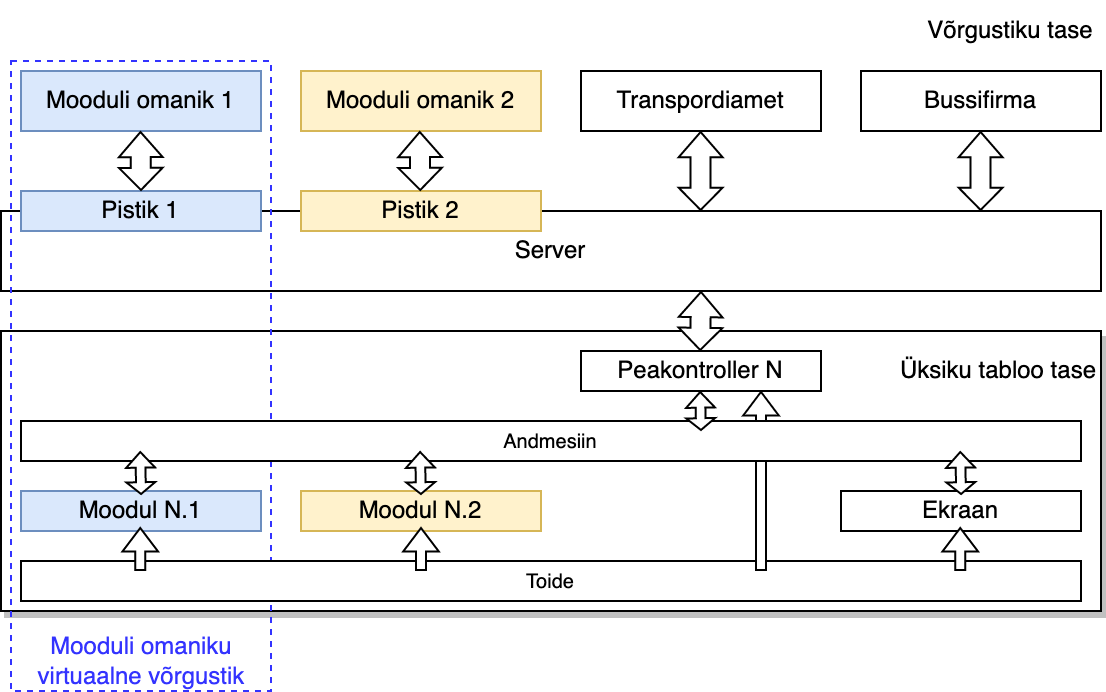

The diagram above was exported from draw.io. Its source (the exported page's mxGraphModel, read from the mxfile embedded in the PNG):
<mxGraphModel dx="954" dy="563" grid="1" gridSize="10" guides="1" tooltips="1" connect="1" arrows="1" fold="1" page="1" pageScale="1" pageWidth="827" pageHeight="1169" math="0" shadow="0">
  <root>
    <mxCell id="0" />
    <mxCell id="1" parent="0" />
    <mxCell id="GXKhM-LMFZtq5sgzlElr-5" value="Server" style="rounded=0;whiteSpace=wrap;html=1;" vertex="1" parent="1">
      <mxGeometry x="70" y="150" width="550" height="40" as="geometry" />
    </mxCell>
    <mxCell id="GXKhM-LMFZtq5sgzlElr-22" value="Üksiku tabloo tase&lt;br&gt;&lt;br&gt;&lt;br&gt;&lt;br&gt;&lt;br&gt;&lt;br&gt;&lt;br&gt;&lt;br&gt;" style="rounded=0;whiteSpace=wrap;html=1;align=right;shadow=1;" vertex="1" parent="1">
      <mxGeometry x="70" y="210" width="550" height="140" as="geometry" />
    </mxCell>
    <mxCell id="GXKhM-LMFZtq5sgzlElr-23" value="" style="rounded=0;whiteSpace=wrap;html=1;fillColor=none;dashed=1;strokeColor=#3333FF;" vertex="1" parent="1">
      <mxGeometry x="75" y="75" width="130" height="315" as="geometry" />
    </mxCell>
    <mxCell id="GXKhM-LMFZtq5sgzlElr-1" value="Mooduli omanik 1" style="rounded=0;whiteSpace=wrap;html=1;fillColor=#dae8fc;strokeColor=#6c8ebf;" vertex="1" parent="1">
      <mxGeometry x="80" y="80" width="120" height="30" as="geometry" />
    </mxCell>
    <mxCell id="GXKhM-LMFZtq5sgzlElr-2" value="Mooduli omanik 2" style="rounded=0;whiteSpace=wrap;html=1;fillColor=#fff2cc;strokeColor=#d6b656;" vertex="1" parent="1">
      <mxGeometry x="220" y="80" width="120" height="30" as="geometry" />
    </mxCell>
    <mxCell id="GXKhM-LMFZtq5sgzlElr-3" value="Transpordiamet" style="rounded=0;whiteSpace=wrap;html=1;" vertex="1" parent="1">
      <mxGeometry x="360" y="80" width="120" height="30" as="geometry" />
    </mxCell>
    <mxCell id="GXKhM-LMFZtq5sgzlElr-4" value="Bussifirma" style="rounded=0;whiteSpace=wrap;html=1;" vertex="1" parent="1">
      <mxGeometry x="500" y="80" width="120" height="30" as="geometry" />
    </mxCell>
    <mxCell id="GXKhM-LMFZtq5sgzlElr-6" value="Pistik 1" style="rounded=0;whiteSpace=wrap;html=1;fillColor=#dae8fc;strokeColor=#6c8ebf;" vertex="1" parent="1">
      <mxGeometry x="80" y="140" width="120" height="20" as="geometry" />
    </mxCell>
    <mxCell id="GXKhM-LMFZtq5sgzlElr-7" value="Pistik 2" style="rounded=0;whiteSpace=wrap;html=1;fillColor=#fff2cc;strokeColor=#d6b656;" vertex="1" parent="1">
      <mxGeometry x="220" y="140" width="120" height="20" as="geometry" />
    </mxCell>
    <mxCell id="GXKhM-LMFZtq5sgzlElr-8" value="" style="shape=flexArrow;endArrow=classic;startArrow=classic;html=1;rounded=0;startWidth=10.866141732283465;startSize=3.362204724409449;endWidth=10.866141732283465;endSize=3.8566929133858268;" edge="1" parent="1">
      <mxGeometry width="100" height="100" relative="1" as="geometry">
        <mxPoint x="140" y="140" as="sourcePoint" />
        <mxPoint x="139.75" y="110" as="targetPoint" />
      </mxGeometry>
    </mxCell>
    <mxCell id="GXKhM-LMFZtq5sgzlElr-11" value="" style="shape=flexArrow;endArrow=classic;startArrow=classic;html=1;rounded=0;startWidth=10.866141732283465;startSize=3.362204724409449;endWidth=10.866141732283465;endSize=3.8566929133858268;" edge="1" parent="1">
      <mxGeometry width="100" height="100" relative="1" as="geometry">
        <mxPoint x="279.63" y="140" as="sourcePoint" />
        <mxPoint x="279.38" y="110" as="targetPoint" />
      </mxGeometry>
    </mxCell>
    <mxCell id="GXKhM-LMFZtq5sgzlElr-13" value="" style="shape=flexArrow;endArrow=classic;startArrow=classic;html=1;rounded=0;startWidth=10.866141732283465;startSize=3.362204724409449;endWidth=10.866141732283465;endSize=3.8566929133858268;" edge="1" parent="1">
      <mxGeometry width="100" height="100" relative="1" as="geometry">
        <mxPoint x="419.81" y="150" as="sourcePoint" />
        <mxPoint x="419.81" y="110" as="targetPoint" />
      </mxGeometry>
    </mxCell>
    <mxCell id="GXKhM-LMFZtq5sgzlElr-14" value="" style="shape=flexArrow;endArrow=classic;startArrow=classic;html=1;rounded=0;startWidth=10.866141732283465;startSize=3.362204724409449;endWidth=10.866141732283465;endSize=3.8566929133858268;" edge="1" parent="1">
      <mxGeometry width="100" height="100" relative="1" as="geometry">
        <mxPoint x="559.8100000000001" y="150" as="sourcePoint" />
        <mxPoint x="559.8100000000001" y="110" as="targetPoint" />
      </mxGeometry>
    </mxCell>
    <mxCell id="GXKhM-LMFZtq5sgzlElr-15" value="Peakontroller N" style="rounded=0;whiteSpace=wrap;html=1;" vertex="1" parent="1">
      <mxGeometry x="360" y="220" width="120" height="20" as="geometry" />
    </mxCell>
    <mxCell id="GXKhM-LMFZtq5sgzlElr-16" value="" style="shape=flexArrow;endArrow=classic;startArrow=classic;html=1;rounded=0;startWidth=10.866141732283465;startSize=3.362204724409449;endWidth=10.866141732283465;endSize=3.8566929133858268;fillColor=default;" edge="1" parent="1">
      <mxGeometry width="100" height="100" relative="1" as="geometry">
        <mxPoint x="419.5799999999999" y="220" as="sourcePoint" />
        <mxPoint x="420" y="190" as="targetPoint" />
      </mxGeometry>
    </mxCell>
    <mxCell id="GXKhM-LMFZtq5sgzlElr-17" value="Ekraan" style="rounded=0;whiteSpace=wrap;html=1;" vertex="1" parent="1">
      <mxGeometry x="490" y="290" width="120" height="20" as="geometry" />
    </mxCell>
    <mxCell id="GXKhM-LMFZtq5sgzlElr-20" value="Moodul N.2" style="rounded=0;whiteSpace=wrap;html=1;fillColor=#fff2cc;strokeColor=#d6b656;" vertex="1" parent="1">
      <mxGeometry x="220" y="290" width="120" height="20" as="geometry" />
    </mxCell>
    <mxCell id="GXKhM-LMFZtq5sgzlElr-21" value="Moodul N.1" style="rounded=0;whiteSpace=wrap;html=1;fillColor=#dae8fc;strokeColor=#6c8ebf;" vertex="1" parent="1">
      <mxGeometry x="80" y="290" width="120" height="20" as="geometry" />
    </mxCell>
    <mxCell id="GXKhM-LMFZtq5sgzlElr-25" value="Mooduli omaniku virtuaalne võrgustik" style="text;html=1;strokeColor=none;fillColor=none;align=center;verticalAlign=middle;whiteSpace=wrap;rounded=0;dashed=1;fontColor=#3333FF;" vertex="1" parent="1">
      <mxGeometry x="77.5" y="360" width="125" height="30" as="geometry" />
    </mxCell>
    <mxCell id="GXKhM-LMFZtq5sgzlElr-28" value="&lt;font style=&quot;font-size: 10px;&quot;&gt;Toide&lt;/font&gt;" style="rounded=0;whiteSpace=wrap;html=1;" vertex="1" parent="1">
      <mxGeometry x="80" y="325" width="530" height="20" as="geometry" />
    </mxCell>
    <mxCell id="GXKhM-LMFZtq5sgzlElr-37" value="" style="shape=flexArrow;endArrow=classic;html=1;rounded=0;fontSize=10;fontColor=#3333FF;fillColor=default;endWidth=11.851851851851851;endSize=3.592592592592592;entryX=0.75;entryY=1;entryDx=0;entryDy=0;width=5;" edge="1" parent="1" target="GXKhM-LMFZtq5sgzlElr-15">
      <mxGeometry width="50" height="50" relative="1" as="geometry">
        <mxPoint x="450.0000000000001" y="330" as="sourcePoint" />
        <mxPoint x="450.0000000000001" y="310" as="targetPoint" />
      </mxGeometry>
    </mxCell>
    <mxCell id="GXKhM-LMFZtq5sgzlElr-27" value="&lt;font style=&quot;font-size: 10px;&quot;&gt;Andmesiin&lt;/font&gt;" style="rounded=0;whiteSpace=wrap;html=1;" vertex="1" parent="1">
      <mxGeometry x="80" y="255" width="530" height="20" as="geometry" />
    </mxCell>
    <mxCell id="GXKhM-LMFZtq5sgzlElr-18" value="" style="shape=flexArrow;endArrow=classic;startArrow=classic;html=1;rounded=0;startWidth=8.586160605320966;startSize=1.6294117647058823;endWidth=8.586160605320966;endSize=2.2808823529411764;width=4.852941176470589;fillColor=default;" edge="1" parent="1">
      <mxGeometry x="1" y="-89" width="100" height="100" relative="1" as="geometry">
        <mxPoint x="420" y="260" as="sourcePoint" />
        <mxPoint x="419.58" y="240" as="targetPoint" />
        <mxPoint x="-9" y="-39" as="offset" />
      </mxGeometry>
    </mxCell>
    <mxCell id="GXKhM-LMFZtq5sgzlElr-30" value="" style="shape=flexArrow;endArrow=classic;startArrow=classic;html=1;rounded=0;startWidth=8.586160605320966;startSize=1.6294117647058823;endWidth=8.586160605320966;endSize=2.2808823529411764;width=4.852941176470589;fillColor=default;" edge="1" parent="1">
      <mxGeometry x="1" y="-89" width="100" height="100" relative="1" as="geometry">
        <mxPoint x="279.97" y="292" as="sourcePoint" />
        <mxPoint x="279.54999999999995" y="270" as="targetPoint" />
        <mxPoint x="-9" y="-39" as="offset" />
      </mxGeometry>
    </mxCell>
    <mxCell id="GXKhM-LMFZtq5sgzlElr-31" value="" style="shape=flexArrow;endArrow=classic;startArrow=classic;html=1;rounded=0;startWidth=8.586160605320966;startSize=1.6294117647058823;endWidth=8.586160605320966;endSize=2.2808823529411764;width=4.852941176470589;fillColor=default;" edge="1" parent="1">
      <mxGeometry x="1" y="-89" width="100" height="100" relative="1" as="geometry">
        <mxPoint x="140.05000000000007" y="292" as="sourcePoint" />
        <mxPoint x="139.63" y="270" as="targetPoint" />
        <mxPoint x="-9" y="-39" as="offset" />
      </mxGeometry>
    </mxCell>
    <mxCell id="GXKhM-LMFZtq5sgzlElr-32" value="" style="shape=flexArrow;endArrow=classic;startArrow=classic;html=1;rounded=0;startWidth=8.586160605320966;startSize=1.6294117647058823;endWidth=8.586160605320966;endSize=2.2808823529411764;width=4.852941176470589;fillColor=default;" edge="1" parent="1">
      <mxGeometry x="1" y="-89" width="100" height="100" relative="1" as="geometry">
        <mxPoint x="550.0500000000001" y="292" as="sourcePoint" />
        <mxPoint x="549.63" y="270" as="targetPoint" />
        <mxPoint x="-9" y="-39" as="offset" />
      </mxGeometry>
    </mxCell>
    <mxCell id="GXKhM-LMFZtq5sgzlElr-33" value="" style="shape=flexArrow;endArrow=classic;html=1;rounded=0;fontSize=10;fontColor=#3333FF;fillColor=default;endWidth=11.851851851851851;endSize=3.592592592592592;width=5;" edge="1" parent="1">
      <mxGeometry width="50" height="50" relative="1" as="geometry">
        <mxPoint x="139.63" y="330" as="sourcePoint" />
        <mxPoint x="139.63" y="308" as="targetPoint" />
      </mxGeometry>
    </mxCell>
    <mxCell id="GXKhM-LMFZtq5sgzlElr-34" value="" style="shape=flexArrow;endArrow=classic;html=1;rounded=0;fontSize=10;fontColor=#3333FF;fillColor=default;endWidth=11.851851851851851;endSize=3.592592592592592;width=5;" edge="1" parent="1">
      <mxGeometry width="50" height="50" relative="1" as="geometry">
        <mxPoint x="280.0000000000001" y="330" as="sourcePoint" />
        <mxPoint x="280.0000000000001" y="308" as="targetPoint" />
      </mxGeometry>
    </mxCell>
    <mxCell id="GXKhM-LMFZtq5sgzlElr-35" value="" style="shape=flexArrow;endArrow=classic;html=1;rounded=0;fontSize=10;fontColor=#3333FF;fillColor=default;endWidth=11.851851851851851;endSize=3.592592592592592;width=5;" edge="1" parent="1">
      <mxGeometry width="50" height="50" relative="1" as="geometry">
        <mxPoint x="549.6300000000001" y="330" as="sourcePoint" />
        <mxPoint x="549.6300000000001" y="308" as="targetPoint" />
      </mxGeometry>
    </mxCell>
    <mxCell id="GXKhM-LMFZtq5sgzlElr-40" value="Võrgustiku tase" style="text;html=1;strokeColor=none;fillColor=none;align=center;verticalAlign=middle;whiteSpace=wrap;rounded=0;shadow=1;dashed=1;fontSize=12;fontColor=#000000;" vertex="1" parent="1">
      <mxGeometry x="530" y="45" width="90" height="30" as="geometry" />
    </mxCell>
  </root>
</mxGraphModel>